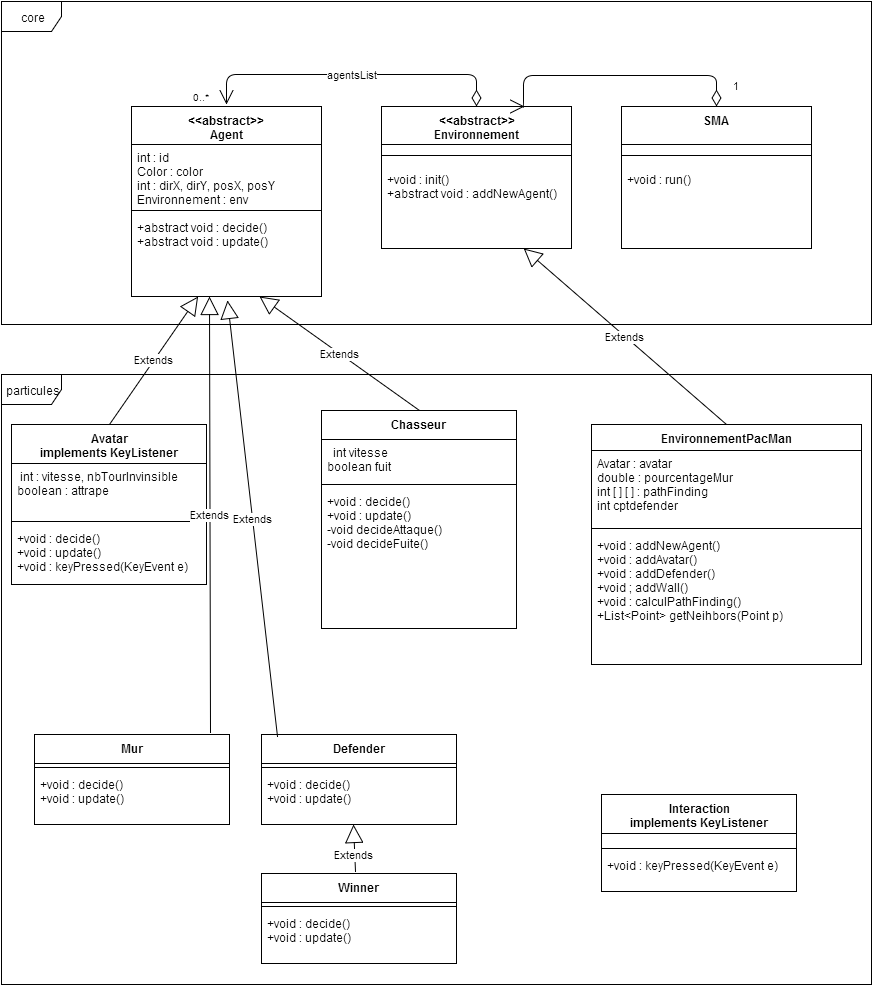

The diagram above was exported from draw.io. Its source (the exported page's mxGraphModel, read from the mxfile embedded in the PNG):
<mxGraphModel dx="1430" dy="706" grid="1" gridSize="10" guides="1" tooltips="1" connect="1" arrows="1" fold="1" page="1" pageScale="1" pageWidth="10000" pageHeight="10000" background="#ffffff" math="0" shadow="0">
  <root>
    <mxCell id="0" />
    <mxCell id="1" parent="0" />
    <mxCell id="140" value="Extends" style="endArrow=block;endSize=16;endFill=0;html=1;" edge="1" parent="1">
      <mxGeometry width="160" as="geometry">
        <mxPoint x="774" y="877" as="sourcePoint" />
        <mxPoint x="772" y="830" as="targetPoint" />
        <mxPoint x="-1" y="7" as="offset" />
      </mxGeometry>
    </mxCell>
    <mxCell id="10" value="&amp;lt;&amp;lt;abstract&amp;gt;&amp;gt;&lt;br&gt;Agent" style="swimlane;html=1;fontStyle=1;align=center;verticalAlign=top;childLayout=stackLayout;horizontal=1;startSize=38;horizontalStack=0;resizeParent=1;resizeLast=0;collapsible=1;marginBottom=0;swimlaneFillColor=#ffffff;" parent="1" vertex="1">
      <mxGeometry x="550" y="112" width="190" height="190" as="geometry" />
    </mxCell>
    <mxCell id="11" value="int : id&lt;br&gt;&lt;div&gt;Color : color&lt;/div&gt;&lt;div&gt;int : dirX, dirY, posX, posY&lt;/div&gt;&lt;div&gt;Environnement : env&lt;/div&gt;&lt;div&gt;&lt;br&gt;&lt;/div&gt;" style="text;html=1;strokeColor=none;fillColor=none;align=left;verticalAlign=top;spacingLeft=4;spacingRight=4;whiteSpace=wrap;overflow=hidden;rotatable=0;points=[[0,0.5],[1,0.5]];portConstraint=eastwest;" parent="10" vertex="1">
      <mxGeometry y="38" width="190" height="62" as="geometry" />
    </mxCell>
    <mxCell id="12" value="" style="line;html=1;strokeWidth=1;fillColor=none;align=left;verticalAlign=middle;spacingTop=-1;spacingLeft=3;spacingRight=3;rotatable=0;labelPosition=right;points=[];portConstraint=eastwest;" parent="10" vertex="1">
      <mxGeometry y="100" width="190" height="8" as="geometry" />
    </mxCell>
    <mxCell id="72" value="+abstract void : decide()&lt;br&gt;&lt;div&gt;+abstract void : update()&lt;/div&gt;" style="text;html=1;strokeColor=none;fillColor=none;align=left;verticalAlign=top;spacingLeft=4;spacingRight=4;whiteSpace=wrap;overflow=hidden;rotatable=0;points=[[0,0.5],[1,0.5]];portConstraint=eastwest;" parent="10" vertex="1">
      <mxGeometry y="108" width="190" height="82" as="geometry" />
    </mxCell>
    <mxCell id="85" value="Avatar&lt;div&gt;implements KeyListener&lt;/div&gt;" style="swimlane;html=1;fontStyle=1;align=center;verticalAlign=top;childLayout=stackLayout;horizontal=1;startSize=39;horizontalStack=0;resizeParent=1;resizeLast=0;collapsible=1;marginBottom=0;swimlaneFillColor=#ffffff;" parent="1" vertex="1">
      <mxGeometry x="430" y="430" width="195" height="160" as="geometry" />
    </mxCell>
    <mxCell id="86" value="&amp;nbsp;int : vitesse, nbTourInvinsible&lt;div&gt;boolean : attrape&lt;br&gt;&lt;div&gt;&lt;div&gt;&lt;br&gt;&lt;/div&gt;&lt;/div&gt;&lt;/div&gt;" style="text;html=1;strokeColor=none;fillColor=none;align=left;verticalAlign=top;spacingLeft=4;spacingRight=4;whiteSpace=wrap;overflow=hidden;rotatable=0;points=[[0,0.5],[1,0.5]];portConstraint=eastwest;" parent="85" vertex="1">
      <mxGeometry y="39" width="195" height="54" as="geometry" />
    </mxCell>
    <mxCell id="87" value="" style="line;html=1;strokeWidth=1;fillColor=none;align=left;verticalAlign=middle;spacingTop=-1;spacingLeft=3;spacingRight=3;rotatable=0;labelPosition=right;points=[];portConstraint=eastwest;" parent="85" vertex="1">
      <mxGeometry y="93" width="195" height="8" as="geometry" />
    </mxCell>
    <mxCell id="88" value="&lt;span&gt;+void : decide()&lt;/span&gt;&lt;br&gt;&lt;div&gt;+void : update()&lt;/div&gt;&lt;div&gt;+void : keyPressed(KeyEvent e)&lt;/div&gt;" style="text;html=1;strokeColor=none;fillColor=none;align=left;verticalAlign=top;spacingLeft=4;spacingRight=4;whiteSpace=wrap;overflow=hidden;rotatable=0;points=[[0,0.5],[1,0.5]];portConstraint=eastwest;" parent="85" vertex="1">
      <mxGeometry y="101" width="195" height="59" as="geometry" />
    </mxCell>
    <mxCell id="93" value="Extends" style="endArrow=block;endSize=16;endFill=0;html=1;exitX=0.5;exitY=0;" parent="1" source="85" target="72" edge="1">
      <mxGeometry width="160" relative="1" as="geometry">
        <mxPoint x="360" y="496" as="sourcePoint" />
        <mxPoint x="500" y="270" as="targetPoint" />
      </mxGeometry>
    </mxCell>
    <mxCell id="94" value="&amp;lt;&amp;lt;abstract&amp;gt;&amp;gt;&lt;br&gt;Environnement" style="swimlane;html=1;fontStyle=1;align=center;verticalAlign=top;childLayout=stackLayout;horizontal=1;startSize=38;horizontalStack=0;resizeParent=1;resizeLast=0;collapsible=1;marginBottom=0;swimlaneFillColor=#ffffff;" parent="1" vertex="1">
      <mxGeometry x="800" y="112" width="190" height="142" as="geometry" />
    </mxCell>
    <mxCell id="96" value="" style="line;html=1;strokeWidth=1;fillColor=none;align=left;verticalAlign=middle;spacingTop=-1;spacingLeft=3;spacingRight=3;rotatable=0;labelPosition=right;points=[];portConstraint=eastwest;" parent="94" vertex="1">
      <mxGeometry y="38" width="190" height="22" as="geometry" />
    </mxCell>
    <mxCell id="97" value="+void : init()&lt;div&gt;+abstract void : addNewAgent()&lt;/div&gt;" style="text;html=1;strokeColor=none;fillColor=none;align=left;verticalAlign=top;spacingLeft=4;spacingRight=4;whiteSpace=wrap;overflow=hidden;rotatable=0;points=[[0,0.5],[1,0.5]];portConstraint=eastwest;" parent="94" vertex="1">
      <mxGeometry y="60" width="190" height="82" as="geometry" />
    </mxCell>
    <mxCell id="98" value="EnvironnementPacMan" style="swimlane;html=1;fontStyle=1;align=center;verticalAlign=top;childLayout=stackLayout;horizontal=1;startSize=26;horizontalStack=0;resizeParent=1;resizeLast=0;collapsible=1;marginBottom=0;swimlaneFillColor=#ffffff;" parent="1" vertex="1">
      <mxGeometry x="1010" y="430" width="270" height="240" as="geometry" />
    </mxCell>
    <mxCell id="99" value="Avatar : avatar&lt;br&gt;&lt;div&gt;double : pourcentageMur&lt;/div&gt;&lt;div&gt;int [ ] [ ] : pathFinding&lt;/div&gt;&lt;div&gt;int cptdefender&lt;/div&gt;" style="text;html=1;strokeColor=none;fillColor=none;align=left;verticalAlign=top;spacingLeft=4;spacingRight=4;whiteSpace=wrap;overflow=hidden;rotatable=0;points=[[0,0.5],[1,0.5]];portConstraint=eastwest;" parent="98" vertex="1">
      <mxGeometry y="26" width="270" height="74" as="geometry" />
    </mxCell>
    <mxCell id="100" value="" style="line;html=1;strokeWidth=1;fillColor=none;align=left;verticalAlign=middle;spacingTop=-1;spacingLeft=3;spacingRight=3;rotatable=0;labelPosition=right;points=[];portConstraint=eastwest;" parent="98" vertex="1">
      <mxGeometry y="100" width="270" height="8" as="geometry" />
    </mxCell>
    <mxCell id="101" value="+void : addNewAgent()&lt;div&gt;+void : addAvatar()&lt;/div&gt;&lt;div&gt;+void : addDefender()&lt;/div&gt;&lt;div&gt;+void ; addWall()&lt;/div&gt;&lt;div&gt;+void : calculPathFinding()&lt;/div&gt;&lt;div&gt;+List&amp;lt;Point&amp;gt; getNeihbors(Point p)&lt;/div&gt;" style="text;html=1;strokeColor=none;fillColor=none;align=left;verticalAlign=top;spacingLeft=4;spacingRight=4;whiteSpace=wrap;overflow=hidden;rotatable=0;points=[[0,0.5],[1,0.5]];portConstraint=eastwest;" parent="98" vertex="1">
      <mxGeometry y="108" width="270" height="132" as="geometry" />
    </mxCell>
    <mxCell id="102" value="Extends" style="endArrow=block;endSize=16;endFill=0;html=1;exitX=0.5;exitY=0;" parent="1" source="98" target="97" edge="1">
      <mxGeometry x="894.6666666666667" y="302" width="160" as="geometry">
        <mxPoint x="610" y="496" as="sourcePoint" />
        <mxPoint x="750" y="270" as="targetPoint" />
      </mxGeometry>
    </mxCell>
    <mxCell id="103" value="SMA" style="swimlane;html=1;fontStyle=1;align=center;verticalAlign=top;childLayout=stackLayout;horizontal=1;startSize=38;horizontalStack=0;resizeParent=1;resizeLast=0;collapsible=1;marginBottom=0;swimlaneFillColor=#ffffff;" parent="1" vertex="1">
      <mxGeometry x="1040" y="112" width="190" height="142" as="geometry" />
    </mxCell>
    <mxCell id="105" value="" style="line;html=1;strokeWidth=1;fillColor=none;align=left;verticalAlign=middle;spacingTop=-1;spacingLeft=3;spacingRight=3;rotatable=0;labelPosition=right;points=[];portConstraint=eastwest;" parent="103" vertex="1">
      <mxGeometry y="38" width="190" height="22" as="geometry" />
    </mxCell>
    <mxCell id="106" value="+void : run()" style="text;html=1;strokeColor=none;fillColor=none;align=left;verticalAlign=top;spacingLeft=4;spacingRight=4;whiteSpace=wrap;overflow=hidden;rotatable=0;points=[[0,0.5],[1,0.5]];portConstraint=eastwest;" parent="103" vertex="1">
      <mxGeometry y="60" width="190" height="82" as="geometry" />
    </mxCell>
    <mxCell id="112" value="agentsList" style="endArrow=open;html=1;endSize=12;startArrow=diamondThin;startSize=14;startFill=0;edgeStyle=orthogonalEdgeStyle;exitX=0.5;exitY=0;" parent="1" source="94" edge="1">
      <mxGeometry relative="1" as="geometry">
        <mxPoint x="450" y="10" as="sourcePoint" />
        <mxPoint x="645" y="110" as="targetPoint" />
        <Array as="points">
          <mxPoint x="895" y="80" />
          <mxPoint x="645" y="80" />
        </Array>
      </mxGeometry>
    </mxCell>
    <mxCell id="114" value="0..*" style="resizable=0;html=1;align=right;verticalAlign=top;labelBackgroundColor=#ffffff;fontSize=10;" parent="112" connectable="0" vertex="1">
      <mxGeometry x="1" relative="1" as="geometry">
        <mxPoint x="-15" y="-20" as="offset" />
      </mxGeometry>
    </mxCell>
    <mxCell id="118" value="1" style="endArrow=open;html=1;endSize=12;startArrow=diamondThin;startSize=14;startFill=0;edgeStyle=orthogonalEdgeStyle;align=left;verticalAlign=bottom;entryX=0.75;entryY=0;" parent="1" source="103" target="94" edge="1">
      <mxGeometry x="-0.9056" y="-15" relative="1" as="geometry">
        <mxPoint x="1030" y="50" as="sourcePoint" />
        <mxPoint x="1190" y="50" as="targetPoint" />
        <Array as="points">
          <mxPoint x="1135" y="81" />
          <mxPoint x="942" y="81" />
        </Array>
        <mxPoint as="offset" />
      </mxGeometry>
    </mxCell>
    <mxCell id="120" value="core" style="shape=umlFrame;whiteSpace=wrap;html=1;" parent="1" vertex="1">
      <mxGeometry x="420" y="7" width="870" height="323" as="geometry" />
    </mxCell>
    <mxCell id="122" value="particules" style="shape=umlFrame;whiteSpace=wrap;html=1;" parent="1" vertex="1">
      <mxGeometry x="420" y="380" width="870" height="610" as="geometry" />
    </mxCell>
    <mxCell id="123" value="Chasseur" style="swimlane;html=1;fontStyle=1;align=center;verticalAlign=top;childLayout=stackLayout;horizontal=1;startSize=29;horizontalStack=0;resizeParent=1;resizeLast=0;collapsible=1;marginBottom=0;swimlaneFillColor=#ffffff;" parent="1" vertex="1">
      <mxGeometry x="740" y="416" width="195" height="218" as="geometry" />
    </mxCell>
    <mxCell id="124" value="&amp;nbsp; int vitesse&lt;br&gt;&lt;div&gt;boolean fuit&lt;/div&gt;" style="text;html=1;strokeColor=none;fillColor=none;align=left;verticalAlign=top;spacingLeft=4;spacingRight=4;whiteSpace=wrap;overflow=hidden;rotatable=0;points=[[0,0.5],[1,0.5]];portConstraint=eastwest;" parent="123" vertex="1">
      <mxGeometry y="29" width="195" height="41" as="geometry" />
    </mxCell>
    <mxCell id="125" value="" style="line;html=1;strokeWidth=1;fillColor=none;align=left;verticalAlign=middle;spacingTop=-1;spacingLeft=3;spacingRight=3;rotatable=0;labelPosition=right;points=[];portConstraint=eastwest;" parent="123" vertex="1">
      <mxGeometry y="70" width="195" height="8" as="geometry" />
    </mxCell>
    <mxCell id="126" value="&lt;span&gt;+void : decide()&lt;/span&gt;&lt;br&gt;&lt;div&gt;+void : update()&lt;/div&gt;&lt;div&gt;-void decideAttaque()&lt;/div&gt;&lt;div&gt;-void decideFuite()&lt;/div&gt;" style="text;html=1;strokeColor=none;fillColor=none;align=left;verticalAlign=top;spacingLeft=4;spacingRight=4;whiteSpace=wrap;overflow=hidden;rotatable=0;points=[[0,0.5],[1,0.5]];portConstraint=eastwest;" parent="123" vertex="1">
      <mxGeometry y="78" width="195" height="140" as="geometry" />
    </mxCell>
    <mxCell id="127" value="Extends" style="endArrow=block;endSize=16;endFill=0;html=1;exitX=0.5;exitY=0;entryX=0.674;entryY=1;entryPerimeter=0;" parent="1" source="123" target="72" edge="1">
      <mxGeometry x="538" y="312" width="160" as="geometry">
        <mxPoint x="538" y="440" as="sourcePoint" />
        <mxPoint x="626.6153846153845" y="312" as="targetPoint" />
      </mxGeometry>
    </mxCell>
    <mxCell id="128" value="Mur" style="swimlane;html=1;fontStyle=1;align=center;verticalAlign=top;childLayout=stackLayout;horizontal=1;startSize=29;horizontalStack=0;resizeParent=1;resizeLast=0;collapsible=1;marginBottom=0;swimlaneFillColor=#ffffff;" vertex="1" parent="1">
      <mxGeometry x="453" y="740" width="195" height="90" as="geometry" />
    </mxCell>
    <mxCell id="130" value="" style="line;html=1;strokeWidth=1;fillColor=none;align=left;verticalAlign=middle;spacingTop=-1;spacingLeft=3;spacingRight=3;rotatable=0;labelPosition=right;points=[];portConstraint=eastwest;" vertex="1" parent="128">
      <mxGeometry y="29" width="195" height="8" as="geometry" />
    </mxCell>
    <mxCell id="131" value="&lt;span&gt;+void : decide()&lt;/span&gt;&lt;br&gt;&lt;div&gt;+void : update()&lt;/div&gt;" style="text;html=1;strokeColor=none;fillColor=none;align=left;verticalAlign=top;spacingLeft=4;spacingRight=4;whiteSpace=wrap;overflow=hidden;rotatable=0;points=[[0,0.5],[1,0.5]];portConstraint=eastwest;" vertex="1" parent="128">
      <mxGeometry y="37" width="195" height="53" as="geometry" />
    </mxCell>
    <mxCell id="132" value="Defender" style="swimlane;html=1;fontStyle=1;align=center;verticalAlign=top;childLayout=stackLayout;horizontal=1;startSize=29;horizontalStack=0;resizeParent=1;resizeLast=0;collapsible=1;marginBottom=0;swimlaneFillColor=#ffffff;" vertex="1" parent="1">
      <mxGeometry x="680" y="740" width="195" height="90" as="geometry" />
    </mxCell>
    <mxCell id="133" value="" style="line;html=1;strokeWidth=1;fillColor=none;align=left;verticalAlign=middle;spacingTop=-1;spacingLeft=3;spacingRight=3;rotatable=0;labelPosition=right;points=[];portConstraint=eastwest;" vertex="1" parent="132">
      <mxGeometry y="29" width="195" height="8" as="geometry" />
    </mxCell>
    <mxCell id="134" value="&lt;span&gt;+void : decide()&lt;/span&gt;&lt;br&gt;&lt;div&gt;+void : update()&lt;/div&gt;" style="text;html=1;strokeColor=none;fillColor=none;align=left;verticalAlign=top;spacingLeft=4;spacingRight=4;whiteSpace=wrap;overflow=hidden;rotatable=0;points=[[0,0.5],[1,0.5]];portConstraint=eastwest;" vertex="1" parent="132">
      <mxGeometry y="37" width="195" height="53" as="geometry" />
    </mxCell>
    <mxCell id="135" value="Winner" style="swimlane;html=1;fontStyle=1;align=center;verticalAlign=top;childLayout=stackLayout;horizontal=1;startSize=29;horizontalStack=0;resizeParent=1;resizeLast=0;collapsible=1;marginBottom=0;swimlaneFillColor=#ffffff;" vertex="1" parent="1">
      <mxGeometry x="680" y="879" width="195" height="90" as="geometry" />
    </mxCell>
    <mxCell id="136" value="" style="line;html=1;strokeWidth=1;fillColor=none;align=left;verticalAlign=middle;spacingTop=-1;spacingLeft=3;spacingRight=3;rotatable=0;labelPosition=right;points=[];portConstraint=eastwest;" vertex="1" parent="135">
      <mxGeometry y="29" width="195" height="8" as="geometry" />
    </mxCell>
    <mxCell id="137" value="&lt;span&gt;+void : decide()&lt;/span&gt;&lt;br&gt;&lt;div&gt;+void : update()&lt;/div&gt;" style="text;html=1;strokeColor=none;fillColor=none;align=left;verticalAlign=top;spacingLeft=4;spacingRight=4;whiteSpace=wrap;overflow=hidden;rotatable=0;points=[[0,0.5],[1,0.5]];portConstraint=eastwest;" vertex="1" parent="135">
      <mxGeometry y="37" width="195" height="53" as="geometry" />
    </mxCell>
    <mxCell id="138" value="Extends" style="endArrow=block;endSize=16;endFill=0;html=1;exitX=0.903;exitY=-0.022;entryX=0.411;entryY=1;entryPerimeter=0;exitPerimeter=0;" edge="1" parent="1" source="128" target="72">
      <mxGeometry x="538" y="312" width="160" as="geometry">
        <mxPoint x="538" y="440" as="sourcePoint" />
        <mxPoint x="626.6153846153845" y="312" as="targetPoint" />
      </mxGeometry>
    </mxCell>
    <mxCell id="139" value="Extends" style="endArrow=block;endSize=16;endFill=0;html=1;exitX=0.082;exitY=0.022;exitPerimeter=0;entryX=0.505;entryY=1.049;entryPerimeter=0;" edge="1" parent="1" source="132" target="72">
      <mxGeometry x="548" y="322" width="160" as="geometry">
        <mxPoint x="548" y="450" as="sourcePoint" />
        <mxPoint x="636.6153846153845" y="322" as="targetPoint" />
      </mxGeometry>
    </mxCell>
    <mxCell id="141" value="Interaction&lt;div&gt;implements KeyListener&lt;/div&gt;" style="swimlane;html=1;fontStyle=1;align=center;verticalAlign=top;childLayout=stackLayout;horizontal=1;startSize=39;horizontalStack=0;resizeParent=1;resizeLast=0;collapsible=1;marginBottom=0;swimlaneFillColor=#ffffff;" vertex="1" parent="1">
      <mxGeometry x="1020" y="800" width="195" height="97" as="geometry" />
    </mxCell>
    <mxCell id="142" value="&lt;div&gt;&lt;div&gt;&lt;div&gt;&lt;br&gt;&lt;/div&gt;&lt;/div&gt;&lt;/div&gt;" style="text;html=1;strokeColor=none;fillColor=none;align=left;verticalAlign=top;spacingLeft=4;spacingRight=4;whiteSpace=wrap;overflow=hidden;rotatable=0;points=[[0,0.5],[1,0.5]];portConstraint=eastwest;" vertex="1" parent="141">
      <mxGeometry y="39" width="195" height="11" as="geometry" />
    </mxCell>
    <mxCell id="143" value="" style="line;html=1;strokeWidth=1;fillColor=none;align=left;verticalAlign=middle;spacingTop=-1;spacingLeft=3;spacingRight=3;rotatable=0;labelPosition=right;points=[];portConstraint=eastwest;" vertex="1" parent="141">
      <mxGeometry y="50" width="195" height="8" as="geometry" />
    </mxCell>
    <mxCell id="144" value="&lt;div&gt;+void : keyPressed(KeyEvent e)&lt;/div&gt;" style="text;html=1;strokeColor=none;fillColor=none;align=left;verticalAlign=top;spacingLeft=4;spacingRight=4;whiteSpace=wrap;overflow=hidden;rotatable=0;points=[[0,0.5],[1,0.5]];portConstraint=eastwest;" vertex="1" parent="141">
      <mxGeometry y="58" width="195" height="39" as="geometry" />
    </mxCell>
  </root>
</mxGraphModel>